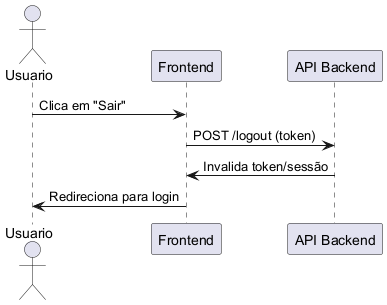

The diagram above was rendered by PlantUML. Its source (embedded in the PNG):
@startuml logout
actor Usuario
participant "Frontend" as FE
participant "API Backend" as API

Usuario -> FE : Clica em "Sair"
FE -> API : POST /logout (token)
API -> FE : Invalida token/sessão
FE -> Usuario : Redireciona para login
@enduml